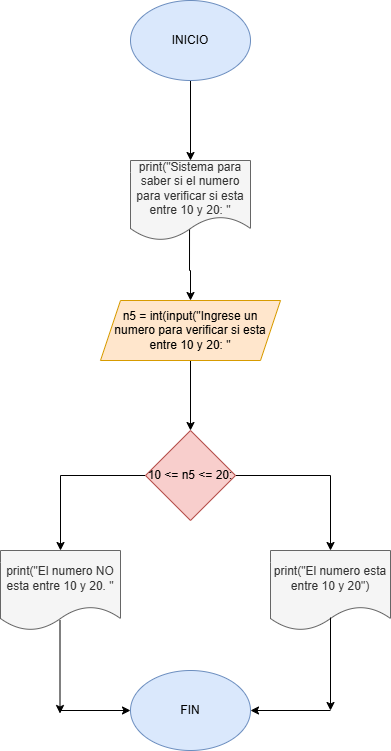

The diagram above was exported from draw.io. Its source (the exported page's mxGraphModel, read from the mxfile embedded in the PNG):
<mxGraphModel dx="1109" dy="498" grid="1" gridSize="10" guides="1" tooltips="1" connect="1" arrows="1" fold="1" page="1" pageScale="1" pageWidth="827" pageHeight="1169" math="0" shadow="0">
  <root>
    <mxCell id="0" />
    <mxCell id="1" parent="0" />
    <mxCell id="41TYVmaihpNXrhR47a14-3" value="" style="edgeStyle=orthogonalEdgeStyle;rounded=0;orthogonalLoop=1;jettySize=auto;html=1;" edge="1" parent="1" source="41TYVmaihpNXrhR47a14-1" target="41TYVmaihpNXrhR47a14-2">
      <mxGeometry relative="1" as="geometry" />
    </mxCell>
    <mxCell id="41TYVmaihpNXrhR47a14-1" value="&lt;font style=&quot;vertical-align: inherit;&quot;&gt;&lt;font style=&quot;vertical-align: inherit;&quot;&gt;INICIO&lt;/font&gt;&lt;/font&gt;" style="ellipse;whiteSpace=wrap;html=1;fillColor=#dae8fc;strokeColor=#6c8ebf;" vertex="1" parent="1">
      <mxGeometry x="120" y="20" width="120" height="80" as="geometry" />
    </mxCell>
    <mxCell id="41TYVmaihpNXrhR47a14-5" value="" style="edgeStyle=orthogonalEdgeStyle;rounded=0;orthogonalLoop=1;jettySize=auto;html=1;exitX=0.492;exitY=0.813;exitDx=0;exitDy=0;exitPerimeter=0;" edge="1" parent="1" source="41TYVmaihpNXrhR47a14-2" target="41TYVmaihpNXrhR47a14-4">
      <mxGeometry relative="1" as="geometry" />
    </mxCell>
    <mxCell id="41TYVmaihpNXrhR47a14-2" value="&lt;font style=&quot;vertical-align: inherit;&quot;&gt;&lt;font style=&quot;vertical-align: inherit;&quot;&gt;print(&quot;Sistema para saber si el numero para verificar si esta entre 10 y 20: &quot;&lt;/font&gt;&lt;/font&gt;" style="shape=document;whiteSpace=wrap;html=1;boundedLbl=1;fillColor=#f5f5f5;strokeColor=#666666;fontColor=#333333;" vertex="1" parent="1">
      <mxGeometry x="120" y="180" width="120" height="80" as="geometry" />
    </mxCell>
    <mxCell id="41TYVmaihpNXrhR47a14-7" value="" style="edgeStyle=orthogonalEdgeStyle;rounded=0;orthogonalLoop=1;jettySize=auto;html=1;" edge="1" parent="1" source="41TYVmaihpNXrhR47a14-4" target="41TYVmaihpNXrhR47a14-6">
      <mxGeometry relative="1" as="geometry" />
    </mxCell>
    <mxCell id="41TYVmaihpNXrhR47a14-4" value="&lt;font style=&quot;vertical-align: inherit;&quot;&gt;&lt;font style=&quot;vertical-align: inherit;&quot;&gt;n5 = int(input(&quot;Ingrese un numero para verificar si esta entre 10 y 20: &quot;&lt;/font&gt;&lt;/font&gt;" style="shape=parallelogram;perimeter=parallelogramPerimeter;whiteSpace=wrap;html=1;fixedSize=1;fillColor=#ffe6cc;strokeColor=#d79b00;" vertex="1" parent="1">
      <mxGeometry x="90" y="320" width="180" height="60" as="geometry" />
    </mxCell>
    <mxCell id="41TYVmaihpNXrhR47a14-9" value="" style="edgeStyle=orthogonalEdgeStyle;rounded=0;orthogonalLoop=1;jettySize=auto;html=1;" edge="1" parent="1" source="41TYVmaihpNXrhR47a14-6" target="41TYVmaihpNXrhR47a14-8">
      <mxGeometry relative="1" as="geometry" />
    </mxCell>
    <mxCell id="41TYVmaihpNXrhR47a14-11" value="" style="edgeStyle=orthogonalEdgeStyle;rounded=0;orthogonalLoop=1;jettySize=auto;html=1;" edge="1" parent="1" source="41TYVmaihpNXrhR47a14-6" target="41TYVmaihpNXrhR47a14-10">
      <mxGeometry relative="1" as="geometry" />
    </mxCell>
    <mxCell id="41TYVmaihpNXrhR47a14-6" value="&lt;font style=&quot;vertical-align: inherit;&quot;&gt;&lt;font style=&quot;vertical-align: inherit;&quot;&gt;10 &amp;lt;= n5 &amp;lt;= 20:&lt;/font&gt;&lt;/font&gt;" style="rhombus;whiteSpace=wrap;html=1;fillColor=#f8cecc;strokeColor=#b85450;" vertex="1" parent="1">
      <mxGeometry x="135" y="450" width="90" height="90" as="geometry" />
    </mxCell>
    <mxCell id="41TYVmaihpNXrhR47a14-8" value="print(&quot;El numero esta entre 10 y 20&quot;)" style="shape=document;whiteSpace=wrap;html=1;boundedLbl=1;fillColor=#f5f5f5;strokeColor=#666666;fontColor=#333333;" vertex="1" parent="1">
      <mxGeometry x="260" y="570" width="120" height="80" as="geometry" />
    </mxCell>
    <mxCell id="41TYVmaihpNXrhR47a14-10" value="print(&quot;El numero NO esta entre 10 y 20. &quot;" style="shape=document;whiteSpace=wrap;html=1;boundedLbl=1;fillColor=#f5f5f5;strokeColor=#666666;fontColor=#333333;" vertex="1" parent="1">
      <mxGeometry x="-10" y="570" width="120" height="80" as="geometry" />
    </mxCell>
    <mxCell id="41TYVmaihpNXrhR47a14-12" value="FIN" style="ellipse;whiteSpace=wrap;html=1;fillColor=#dae8fc;strokeColor=#6c8ebf;" vertex="1" parent="1">
      <mxGeometry x="120" y="690" width="120" height="80" as="geometry" />
    </mxCell>
    <mxCell id="41TYVmaihpNXrhR47a14-13" value="" style="endArrow=classic;html=1;rounded=0;exitX=0.5;exitY=0.838;exitDx=0;exitDy=0;exitPerimeter=0;" edge="1" parent="1" source="41TYVmaihpNXrhR47a14-8">
      <mxGeometry width="50" height="50" relative="1" as="geometry">
        <mxPoint x="200" y="590" as="sourcePoint" />
        <mxPoint x="320" y="730" as="targetPoint" />
      </mxGeometry>
    </mxCell>
    <mxCell id="41TYVmaihpNXrhR47a14-14" value="" style="endArrow=classic;html=1;rounded=0;exitX=0.5;exitY=0.838;exitDx=0;exitDy=0;exitPerimeter=0;" edge="1" parent="1">
      <mxGeometry width="50" height="50" relative="1" as="geometry">
        <mxPoint x="49.5" y="640" as="sourcePoint" />
        <mxPoint x="49.5" y="733" as="targetPoint" />
      </mxGeometry>
    </mxCell>
    <mxCell id="41TYVmaihpNXrhR47a14-15" value="" style="endArrow=classic;html=1;rounded=0;entryX=0;entryY=0.5;entryDx=0;entryDy=0;" edge="1" parent="1" target="41TYVmaihpNXrhR47a14-12">
      <mxGeometry width="50" height="50" relative="1" as="geometry">
        <mxPoint x="50" y="730" as="sourcePoint" />
        <mxPoint x="170" y="540" as="targetPoint" />
      </mxGeometry>
    </mxCell>
    <mxCell id="41TYVmaihpNXrhR47a14-16" value="" style="endArrow=classic;html=1;rounded=0;entryX=1;entryY=0.5;entryDx=0;entryDy=0;" edge="1" parent="1" target="41TYVmaihpNXrhR47a14-12">
      <mxGeometry width="50" height="50" relative="1" as="geometry">
        <mxPoint x="320" y="730" as="sourcePoint" />
        <mxPoint x="360" y="720" as="targetPoint" />
      </mxGeometry>
    </mxCell>
  </root>
</mxGraphModel>